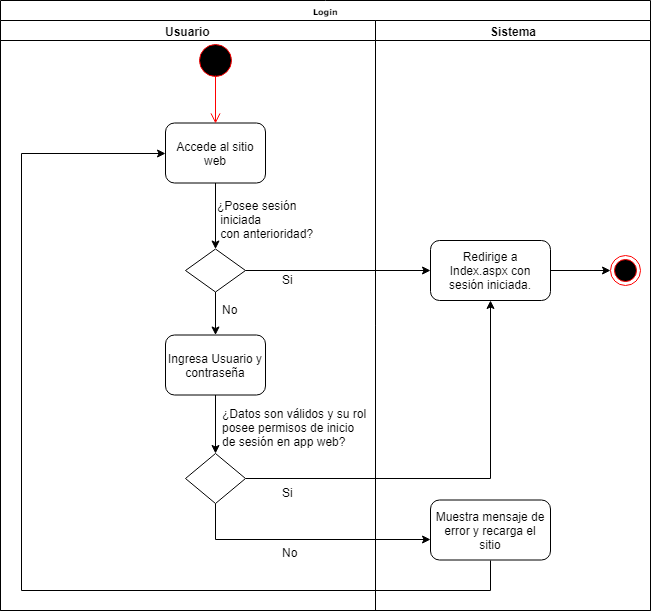

The diagram above was exported from draw.io. Its source (the exported page's mxGraphModel, read from the mxfile embedded in the PNG):
<mxGraphModel dx="862" dy="484" grid="1" gridSize="10" guides="1" tooltips="1" connect="1" arrows="1" fold="1" page="1" pageScale="1" pageWidth="1100" pageHeight="850" background="#ffffff" math="0" shadow="0">
  <root>
    <mxCell id="0" />
    <mxCell id="1" parent="0" />
    <mxCell id="77e6c97f196da883-1" value="Login" style="swimlane;html=1;childLayout=stackLayout;startSize=20;rounded=0;shadow=0;labelBackgroundColor=none;strokeColor=#000000;strokeWidth=1;fillColor=#ffffff;fontFamily=Verdana;fontSize=8;fontColor=#000000;align=center;" parent="1" vertex="1">
      <mxGeometry x="70" y="40" width="650" height="610" as="geometry" />
    </mxCell>
    <mxCell id="5kGf36pkQzkUuAAcDrIj-15" style="edgeStyle=orthogonalEdgeStyle;rounded=0;orthogonalLoop=1;jettySize=auto;html=1;fontFamily=Helvetica;fontSize=12;" parent="77e6c97f196da883-1" source="5kGf36pkQzkUuAAcDrIj-12" target="5kGf36pkQzkUuAAcDrIj-7" edge="1">
      <mxGeometry relative="1" as="geometry">
        <mxPoint x="590" y="292.33333333333337" as="targetPoint" />
      </mxGeometry>
    </mxCell>
    <mxCell id="5kGf36pkQzkUuAAcDrIj-18" style="edgeStyle=orthogonalEdgeStyle;rounded=0;orthogonalLoop=1;jettySize=auto;html=1;fontFamily=Helvetica;fontSize=12;exitX=0.5;exitY=1;exitDx=0;exitDy=0;" parent="77e6c97f196da883-1" source="5kGf36pkQzkUuAAcDrIj-12" target="5kGf36pkQzkUuAAcDrIj-17" edge="1">
      <mxGeometry relative="1" as="geometry">
        <mxPoint x="695" y="539" as="targetPoint" />
        <Array as="points">
          <mxPoint x="215" y="539" />
        </Array>
      </mxGeometry>
    </mxCell>
    <mxCell id="77e6c97f196da883-2" value="Usuario" style="swimlane;html=1;startSize=20;" parent="77e6c97f196da883-1" vertex="1">
      <mxGeometry y="20" width="375" height="590" as="geometry" />
    </mxCell>
    <mxCell id="5kGf36pkQzkUuAAcDrIj-5" style="edgeStyle=orthogonalEdgeStyle;rounded=0;orthogonalLoop=1;jettySize=auto;html=1;" parent="77e6c97f196da883-2" source="77e6c97f196da883-8" target="5kGf36pkQzkUuAAcDrIj-4" edge="1">
      <mxGeometry relative="1" as="geometry" />
    </mxCell>
    <mxCell id="77e6c97f196da883-8" value="Accede al sitio web" style="rounded=1;whiteSpace=wrap;html=1;shadow=0;labelBackgroundColor=none;strokeColor=#000000;strokeWidth=1;fillColor=#ffffff;fontFamily=Helvetica;fontSize=12;fontColor=#000000;align=center;" parent="77e6c97f196da883-2" vertex="1">
      <mxGeometry x="165" y="102.5" width="100" height="60" as="geometry" />
    </mxCell>
    <mxCell id="5kGf36pkQzkUuAAcDrIj-11" style="edgeStyle=orthogonalEdgeStyle;rounded=0;orthogonalLoop=1;jettySize=auto;html=1;" parent="77e6c97f196da883-2" source="5kGf36pkQzkUuAAcDrIj-4" target="5kGf36pkQzkUuAAcDrIj-10" edge="1">
      <mxGeometry relative="1" as="geometry" />
    </mxCell>
    <mxCell id="5kGf36pkQzkUuAAcDrIj-4" value="" style="rhombus;whiteSpace=wrap;html=1;shadow=0;glass=0;comic=0;" parent="77e6c97f196da883-2" vertex="1">
      <mxGeometry x="185" y="228.5" width="60" height="43" as="geometry" />
    </mxCell>
    <mxCell id="5kGf36pkQzkUuAAcDrIj-6" value="¿Posee sesión&lt;br&gt;&amp;nbsp;iniciada&lt;br&gt;&amp;nbsp;con anterioridad?" style="text;html=1;resizable=0;points=[];autosize=1;align=left;verticalAlign=top;spacingTop=-4;" parent="77e6c97f196da883-2" vertex="1">
      <mxGeometry x="215" y="175.5" width="110" height="40" as="geometry" />
    </mxCell>
    <mxCell id="5kGf36pkQzkUuAAcDrIj-9" value="Si" style="text;html=1;resizable=0;points=[];autosize=1;align=left;verticalAlign=top;spacingTop=-4;" parent="77e6c97f196da883-2" vertex="1">
      <mxGeometry x="280" y="250" width="30" height="20" as="geometry" />
    </mxCell>
    <mxCell id="5kGf36pkQzkUuAAcDrIj-13" style="edgeStyle=orthogonalEdgeStyle;rounded=0;orthogonalLoop=1;jettySize=auto;html=1;entryX=0.5;entryY=0;entryDx=0;entryDy=0;fontFamily=Helvetica;fontSize=12;" parent="77e6c97f196da883-2" source="5kGf36pkQzkUuAAcDrIj-10" target="5kGf36pkQzkUuAAcDrIj-12" edge="1">
      <mxGeometry relative="1" as="geometry" />
    </mxCell>
    <mxCell id="5kGf36pkQzkUuAAcDrIj-10" value="Ingresa Usuario y contraseña" style="rounded=1;whiteSpace=wrap;html=1;shadow=0;glass=0;comic=0;" parent="77e6c97f196da883-2" vertex="1">
      <mxGeometry x="165" y="314.5" width="100" height="60" as="geometry" />
    </mxCell>
    <mxCell id="5kGf36pkQzkUuAAcDrIj-12" value="" style="rhombus;whiteSpace=wrap;html=1;shadow=0;glass=0;comic=0;fontFamily=Helvetica;fontSize=12;" parent="77e6c97f196da883-2" vertex="1">
      <mxGeometry x="185" y="433" width="60" height="50" as="geometry" />
    </mxCell>
    <mxCell id="5kGf36pkQzkUuAAcDrIj-29" value="" style="ellipse;html=1;shape=startState;fillColor=#000000;strokeColor=#ff0000;shadow=0;glass=0;comic=0;fontFamily=Helvetica;fontSize=12;" parent="77e6c97f196da883-2" vertex="1">
      <mxGeometry x="195" y="20" width="40" height="40" as="geometry" />
    </mxCell>
    <mxCell id="5kGf36pkQzkUuAAcDrIj-30" value="" style="edgeStyle=orthogonalEdgeStyle;html=1;verticalAlign=bottom;endArrow=open;endSize=8;strokeColor=#ff0000;fontFamily=Helvetica;fontSize=12;entryX=0.5;entryY=0;entryDx=0;entryDy=0;" parent="77e6c97f196da883-2" target="77e6c97f196da883-8" edge="1">
      <mxGeometry relative="1" as="geometry">
        <mxPoint x="230" y="90" as="targetPoint" />
        <mxPoint x="215" y="55" as="sourcePoint" />
        <Array as="points">
          <mxPoint x="215" y="55" />
        </Array>
      </mxGeometry>
    </mxCell>
    <mxCell id="5kGf36pkQzkUuAAcDrIj-19" value="No" style="text;html=1;resizable=0;points=[];autosize=1;align=left;verticalAlign=top;spacingTop=-4;fontSize=12;fontFamily=Helvetica;" parent="77e6c97f196da883-2" vertex="1">
      <mxGeometry x="280" y="523" width="30" height="20" as="geometry" />
    </mxCell>
    <mxCell id="5kGf36pkQzkUuAAcDrIj-16" value="Si" style="text;html=1;resizable=0;points=[];autosize=1;align=left;verticalAlign=top;spacingTop=-4;fontSize=12;fontFamily=Helvetica;" parent="77e6c97f196da883-2" vertex="1">
      <mxGeometry x="280" y="463" width="30" height="20" as="geometry" />
    </mxCell>
    <mxCell id="5kGf36pkQzkUuAAcDrIj-14" value="¿Datos son válidos y su rol&lt;br&gt;posee permisos de inicio&lt;br&gt;de sesión en app web?" style="text;html=1;resizable=0;points=[];autosize=1;align=left;verticalAlign=top;spacingTop=-4;fontSize=12;fontFamily=Helvetica;" parent="77e6c97f196da883-2" vertex="1">
      <mxGeometry x="220" y="384" width="160" height="40" as="geometry" />
    </mxCell>
    <mxCell id="VmLQdDIBYdgIS5jMFYD3-1" value="No" style="text;html=1;resizable=0;points=[];autosize=1;align=left;verticalAlign=top;spacingTop=-4;" parent="77e6c97f196da883-2" vertex="1">
      <mxGeometry x="220" y="280" width="30" height="20" as="geometry" />
    </mxCell>
    <mxCell id="77e6c97f196da883-3" value="Sistema" style="swimlane;html=1;startSize=20;" parent="77e6c97f196da883-1" vertex="1">
      <mxGeometry x="375" y="20" width="275" height="590" as="geometry" />
    </mxCell>
    <mxCell id="5kGf36pkQzkUuAAcDrIj-22" style="edgeStyle=orthogonalEdgeStyle;rounded=0;orthogonalLoop=1;jettySize=auto;html=1;entryX=0;entryY=0.5;entryDx=0;entryDy=0;fontFamily=Helvetica;fontSize=12;exitX=1;exitY=0.5;exitDx=0;exitDy=0;" parent="77e6c97f196da883-3" source="5kGf36pkQzkUuAAcDrIj-7" target="5kGf36pkQzkUuAAcDrIj-20" edge="1">
      <mxGeometry relative="1" as="geometry">
        <mxPoint x="155" y="242.33333333333337" as="sourcePoint" />
      </mxGeometry>
    </mxCell>
    <mxCell id="5kGf36pkQzkUuAAcDrIj-7" value="Redirige a Index.aspx con sesión iniciada." style="rounded=1;whiteSpace=wrap;html=1;shadow=0;glass=0;comic=0;" parent="77e6c97f196da883-3" vertex="1">
      <mxGeometry x="55" y="220" width="120" height="60" as="geometry" />
    </mxCell>
    <mxCell id="5kGf36pkQzkUuAAcDrIj-17" value="Muestra mensaje de error y recarga el sitio" style="rounded=1;whiteSpace=wrap;html=1;shadow=0;glass=0;comic=0;fontFamily=Helvetica;fontSize=12;" parent="77e6c97f196da883-3" vertex="1">
      <mxGeometry x="55" y="479.5" width="120" height="60" as="geometry" />
    </mxCell>
    <mxCell id="5kGf36pkQzkUuAAcDrIj-20" value="" style="ellipse;html=1;shape=endState;fillColor=#000000;strokeColor=#ff0000;shadow=0;glass=0;comic=0;fontFamily=Helvetica;fontSize=12;" parent="77e6c97f196da883-3" vertex="1">
      <mxGeometry x="235" y="235" width="30" height="30" as="geometry" />
    </mxCell>
    <mxCell id="5kGf36pkQzkUuAAcDrIj-26" style="edgeStyle=orthogonalEdgeStyle;rounded=0;orthogonalLoop=1;jettySize=auto;html=1;entryX=0;entryY=0.5;entryDx=0;entryDy=0;fontFamily=Helvetica;fontSize=12;exitX=0.5;exitY=1;exitDx=0;exitDy=0;" parent="77e6c97f196da883-1" source="5kGf36pkQzkUuAAcDrIj-17" target="77e6c97f196da883-8" edge="1">
      <mxGeometry relative="1" as="geometry">
        <Array as="points">
          <mxPoint x="490" y="590" />
          <mxPoint x="21" y="590" />
          <mxPoint x="21" y="153" />
        </Array>
      </mxGeometry>
    </mxCell>
    <mxCell id="5kGf36pkQzkUuAAcDrIj-33" style="edgeStyle=orthogonalEdgeStyle;rounded=0;orthogonalLoop=1;jettySize=auto;html=1;entryX=0;entryY=0.5;entryDx=0;entryDy=0;fontFamily=Helvetica;fontSize=12;" parent="77e6c97f196da883-1" source="5kGf36pkQzkUuAAcDrIj-4" target="5kGf36pkQzkUuAAcDrIj-7" edge="1">
      <mxGeometry relative="1" as="geometry" />
    </mxCell>
  </root>
</mxGraphModel>